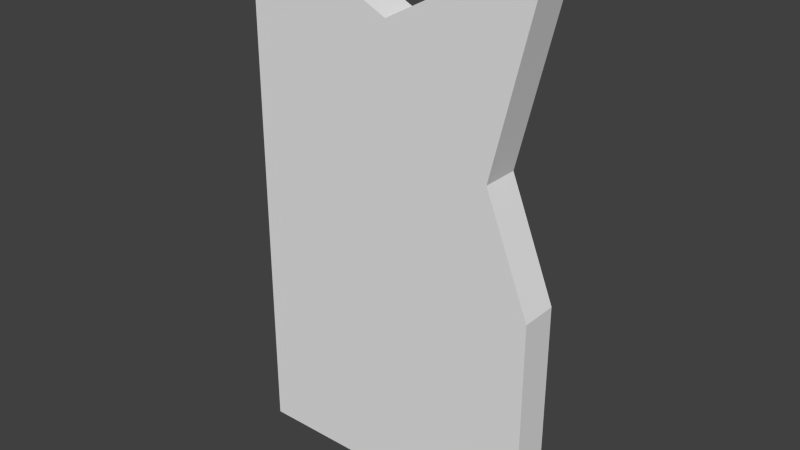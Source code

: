 # Source: tallCoverU.blend  (saved by Blender 2.67.0; exported with 4.5.12 LTS)
import bpy
from mathutils import Matrix  # noqa: F401  (used for matrix-valued properties, if any)

bpy.ops.wm.read_factory_settings(use_empty=True)
scene = bpy.context.scene
scene.name = 'Scene'

# ---- collections
col_collection_1 = bpy.data.collections.new('Collection 1'); scene.collection.children.link(col_collection_1)

# ---- world
world_world = bpy.data.worlds.new('World'); scene.world = world_world
world_world.color = (0.05088, 0.05088, 0.05088)
world_world.use_sun_shadow = False
world_world.sun_shadow_jitter_overblur = 0.0
world_world.cycles.sampling_method = 'MANUAL'
world_world.cycles.sample_map_resolution = 256

# ---- meshes
me_tallcoveru = bpy.data.meshes.new('tallCoverU')
me_tallcoveru.from_pydata([(-0.5, 0.375, -0.2372), (3.998e-08, 0.375, 0.5255), (-0.5, 0.375, 0.7628), (0.5, 0.375, -0.2372), (-0.5, 0.375, -1.0), (0.5, 0.375, -1.0), (-0.5, 0.4062, 0.7628), (0.5, 0.375, 0.7557), (0.4291, 0.375, 0.7557), (-1.907e-14, 0.4375, 0.5255), (-0.5, 0.4375, 0.7628), (0.4291, 0.4063, 0.7557), (1.999e-08, 0.4063, 0.5255), (-0.5, 0.4687, 0.7628), (0.4291, 0.4375, 0.7557), (-3.998e-08, 0.5, 0.5255), (-0.5, 0.5, 0.7628), (0.4291, 0.4688, 0.7557), (-1.999e-08, 0.4688, 0.5255), (-0.5, 0.5, -0.2372), (0.4291, 0.5, 0.7557), (0.5, 0.5, -0.2372), (0.5, 0.5, -1.0), (-0.5, 0.5, -1.0), (0.5, 0.5, 0.7557), (0.5, 0.4375, -0.2372), (0.3498, 0.375, 0.1371), (0.5, 0.4375, 0.7557), (0.3498, 0.5, 0.1371), (0.3498, 0.4375, 0.1371)], [], [(0, 1, 2), (0, 4, 5, 3), (1, 0, 3), (1, 3, 26, 7, 8), (16, 15, 19), (21, 22, 19, 15), (22, 23, 19), (15, 20, 24, 28, 21), (5, 4, 23, 22), (2, 1, 6), (6, 1, 9, 10), (9, 1, 12), (12, 1, 8, 11), (18, 9, 14, 17), (10, 9, 13), (13, 9, 15, 16), (15, 9, 18), (9, 12, 11, 14), (15, 18, 17, 20), (7, 20, 17, 14), (11, 8, 7, 14), (7, 27, 24, 20), (29, 26, 3, 25), (5, 22, 21, 25, 3), (13, 0, 6, 10), (19, 0, 13, 16), (0, 2, 6), (0, 19, 23, 4), (28, 29, 25, 21), (24, 27, 29, 28), (27, 7, 26, 29)])
me_tallcoveru.use_remesh_preserve_volume = False
me_tallcoveru.use_remesh_preserve_attributes = False
me_tallcoveru.use_mirror_vertex_groups = False
me_tallcoveru.update()

# ---- objects
ob_tallcoveru = bpy.data.objects.new('tallCoverU', me_tallcoveru)

# ---- transforms, parenting, visibility, modifiers, constraints
ob_tallcoveru.location = (0.0, 0.0, 0.0)
ob_tallcoveru.lineart.crease_threshold = 0.0

# ---- collection membership
col_collection_1.objects.link(ob_tallcoveru)

# ---- scene / render settings (as saved in the file)
scene.frame_start = 1; scene.frame_end = 250; scene.frame_set(1)
scene.render.engine = 'BLENDER_EEVEE_NEXT'
scene.render.image_settings.color_mode = 'RGB'
scene.render.image_settings.compression = 90
scene.render.resolution_percentage = 50
scene.render.dither_intensity = 0.0
scene.cycles.use_denoising = False
scene.cycles.samples = 10
scene.cycles.sampling_pattern = 'TABULATED_SOBOL'
scene.cycles.light_sampling_threshold = 0.0
scene.cycles.use_adaptive_sampling = False
scene.cycles.use_light_tree = False
scene.cycles.blur_glossy = 0.0
scene.cycles.volume_bounces = 1
scene.cycles.pixel_filter_type = 'GAUSSIAN'
scene.cycles.sample_clamp_indirect = 0.0
scene.view_settings.view_transform = 'Standard'
bpy.context.view_layer.update()

# ---- added for rendering (the .blend has no active camera and no usable light): camera, sun
cam_auto = bpy.data.cameras.new('AutoCamera')
cam_auto.lens = 50.0
cam_auto.sensor_width = 36.0
cam_auto.clip_end = 1000.0
ob_auto_camera = bpy.data.objects.new('AutoCamera', cam_auto)
scene.collection.objects.link(ob_auto_camera)
ob_auto_camera.location = (1.87868, -1.81691, 1.38432)
ob_auto_camera.rotation_euler = (1.09748, -7.21219e-08, 0.694738)
scene.camera = ob_auto_camera
light_auto_sun = bpy.data.lights.new('AutoSun', 'SUN')
light_auto_sun.energy = 3.0
light_auto_sun.angle = 0.0523599
ob_auto_sun = bpy.data.objects.new('AutoSun', light_auto_sun)
scene.collection.objects.link(ob_auto_sun)
ob_auto_sun.rotation_euler = (0.872665, 0.174533, 0.523599)
bpy.context.view_layer.update()
